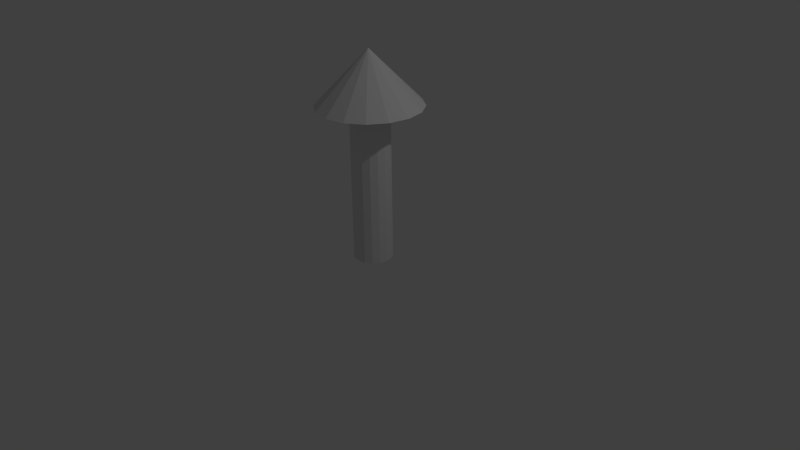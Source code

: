 # Source: arrow.blend  (saved by Blender 2.70.0; exported with 4.5.12 LTS)
import bpy
from mathutils import Matrix  # noqa: F401  (used for matrix-valued properties, if any)

bpy.ops.wm.read_factory_settings(use_empty=True)
scene = bpy.context.scene
scene.name = 'Scene'

# ---- collections
col_collection_1 = bpy.data.collections.new('Collection 1'); scene.collection.children.link(col_collection_1)

# ---- world
world_world = bpy.data.worlds.new('World'); scene.world = world_world
world_world.color = (0.05088, 0.05088, 0.05088)
world_world.use_sun_shadow = False
world_world.sun_shadow_jitter_overblur = 0.0
world_world.cycles.sampling_method = 'MANUAL'
world_world.cycles.sample_map_resolution = 256

# ---- cameras
cam_camera = bpy.data.cameras.new('Camera')
cam_camera.clip_end = 100.0
cam_camera.lens = 35.0
cam_camera.sensor_width = 32.0
cam_camera.sensor_height = 18.0
cam_camera.ortho_scale = 7.314
cam_camera.dof.focus_distance = 0.0
cam_camera.dof.aperture_fstop = 128.0

# ---- lights
light_lamp = bpy.data.lights.new('Lamp', 'POINT')
light_lamp.transmission_factor = 0.0
light_lamp.cutoff_distance = 30.0
light_lamp.energy = 100.0
light_lamp.shadow_buffer_clip_start = 1.001
light_lamp.shadow_soft_size = 0.1
light_lamp.shadow_maximum_resolution = 0.006
light_lamp.use_absolute_resolution = True
light_lamp.cycles.use_multiple_importance_sampling = False

# ---- meshes
me_cylinder = bpy.data.meshes.new('Cylinder')
me_cylinder.from_pydata([(0.0, 0.25, 0.0), (0.0, 0.25, 2.0), (0.09567, 0.231, 0.0), (0.09567, 0.231, 2.0), (0.1768, 0.1768, 0.0), (0.1768, 0.1768, 2.0), (0.231, 0.09567, 0.0), (0.231, 0.09567, 2.0), (0.25, -1.093e-08, 0.0), (0.25, -1.093e-08, 2.0), (0.231, -0.09567, 0.0), (0.231, -0.09567, 2.0), (0.1768, -0.1768, 0.0), (0.1768, -0.1768, 2.0), (0.09567, -0.231, 0.0), (0.09567, -0.231, 2.0), (3.775e-08, -0.25, 0.0), (3.775e-08, -0.25, 2.0), (-0.09567, -0.231, 0.0), (-0.09567, -0.231, 2.0), (-0.1768, -0.1768, 0.0), (-0.1768, -0.1768, 2.0), (-0.231, -0.09567, 0.0), (-0.231, -0.09567, 2.0), (-0.25, 2.981e-09, 0.0), (-0.25, 2.981e-09, 2.0), (-0.231, 0.09567, 0.0), (-0.231, 0.09567, 2.0), (-0.1768, 0.1768, 0.0), (-0.1768, 0.1768, 2.0), (-0.09567, 0.231, 0.0), (-0.09567, 0.231, 2.0), (-1.578e-08, 0.6735, 2.0), (0.2577, 0.6222, 2.0), (0.4762, 0.4762, 2.0), (0.6222, 0.2577, 2.0), (0.6735, -3.417e-08, 2.0), (0.6222, -0.2577, 2.0), (0.4762, -0.4762, 2.0), (0.2577, -0.6222, 2.0), (8.592e-08, -0.6735, 2.0), (-0.2577, -0.6222, 2.0), (-0.4762, -0.4762, 2.0), (-0.6222, -0.2577, 2.0), (-0.6735, 3.298e-09, 2.0), (-0.6222, 0.2577, 2.0), (-0.4762, 0.4762, 2.0), (-0.2577, 0.6222, 2.0), (-2.98e-08, 1.118e-08, 2.695)], [], [(0, 1, 3, 2), (2, 3, 5, 4), (4, 5, 7, 6), (6, 7, 9, 8), (8, 9, 11, 10), (10, 11, 13, 12), (12, 13, 15, 14), (14, 15, 17, 16), (16, 17, 19, 18), (18, 19, 21, 20), (20, 21, 23, 22), (22, 23, 25, 24), (24, 25, 27, 26), (26, 27, 29, 28), (3, 1, 32, 33), (30, 31, 1, 0), (28, 29, 31, 30), (0, 2, 4, 6, 8, 10, 12, 14, 16, 18, 20, 22, 24, 26, 28, 30), (17, 15, 39, 40), (23, 21, 42, 43), (7, 5, 34, 35), (29, 27, 45, 46), (13, 11, 37, 38), (19, 17, 40, 41), (25, 23, 43, 44), (9, 7, 35, 36), (31, 29, 46, 47), (15, 13, 38, 39), (21, 19, 41, 42), (5, 3, 33, 34), (27, 25, 44, 45), (11, 9, 36, 37), (1, 31, 47, 32), (41, 40, 48), (39, 38, 48), (37, 36, 48), (32, 47, 48), (35, 34, 48), (46, 45, 48), (33, 32, 48), (44, 43, 48), (42, 41, 48), (40, 39, 48), (38, 37, 48), (36, 35, 48), (47, 46, 48), (34, 33, 48), (45, 44, 48), (43, 42, 48)])
me_cylinder.use_remesh_preserve_volume = False
me_cylinder.use_remesh_preserve_attributes = False
me_cylinder.use_mirror_vertex_groups = False
me_cylinder.update()

# ---- objects
ob_cylinder = bpy.data.objects.new('Cylinder', me_cylinder)
ob_lamp = bpy.data.objects.new('Lamp', light_lamp)
ob_camera = bpy.data.objects.new('Camera', cam_camera)

# ---- transforms, parenting, visibility, modifiers, constraints
ob_cylinder.location = (0.0, 0.0, 0.0)
ob_cylinder.lineart.crease_threshold = 0.0
ob_lamp.location = (4.076, 1.005, 5.904)
ob_lamp.rotation_euler = (0.6503, 0.05522, 1.866)
ob_lamp.lock_rotations_4d = False
ob_lamp.empty_display_type = 'ARROWS'
ob_lamp.color = (0.0, 0.0, 0.0, 0.0)
ob_lamp.lineart.crease_threshold = 0.0
ob_camera.location = (7.481, -6.508, 5.344)
ob_camera.rotation_euler = (1.109, 0.01082, 0.8149)
ob_camera.lock_rotations_4d = False
ob_camera.empty_display_type = 'ARROWS'
ob_camera.color = (0.0, 0.0, 0.0, 0.0)
ob_camera.display_type = 'WIRE'
ob_camera.lineart.crease_threshold = 0.0

# ---- collection membership
col_collection_1.objects.link(ob_cylinder)
col_collection_1.objects.link(ob_lamp)
col_collection_1.objects.link(ob_camera)

# ---- scene / render settings (as saved in the file)
scene.camera = ob_camera
scene.frame_start = 1; scene.frame_end = 250; scene.frame_set(1)
scene.render.engine = 'BLENDER_EEVEE_NEXT'
scene.render.resolution_percentage = 50
scene.render.dither_intensity = 0.0
scene.cycles.use_denoising = False
scene.cycles.samples = 10
scene.cycles.sampling_pattern = 'TABULATED_SOBOL'
scene.cycles.light_sampling_threshold = 0.0
scene.cycles.use_adaptive_sampling = False
scene.cycles.use_light_tree = False
scene.cycles.blur_glossy = 0.0
scene.cycles.volume_bounces = 1
scene.cycles.pixel_filter_type = 'GAUSSIAN'
scene.cycles.sample_clamp_indirect = 0.0
scene.view_settings.view_transform = 'Standard'
bpy.context.view_layer.update()
